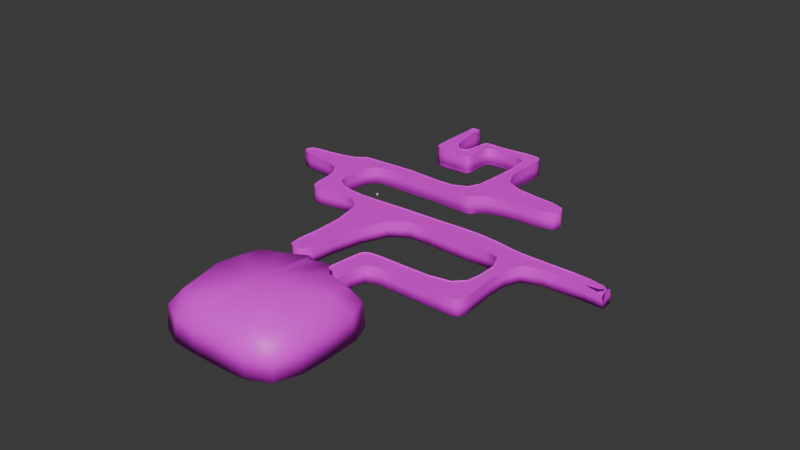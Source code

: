 # Source: juraj_level2.blend  (saved by Blender 4.2.66; exported with 4.5.12 LTS)
import bpy
from mathutils import Matrix  # noqa: F401  (used for matrix-valued properties, if any)

bpy.ops.wm.read_factory_settings(use_empty=True)
scene = bpy.context.scene
scene.name = 'Scene'

# ---- collections
col_collection = bpy.data.collections.new('Collection'); scene.collection.children.link(col_collection)

# ---- images (referenced by path relative to the original .blend; pixels are not part of the script)
import os
ASSET_DIR = os.environ.get("B2B_ASSET_DIR", "")  # directory of the original .blend (textures are referenced by path, not embedded)
HERE = os.path.dirname(os.path.abspath(__file__))  # packed textures are extracted next to this script under _unpacked/

def load_image(name, relpath, width, height, colorspace="sRGB"):
    """Load a texture the original file referenced (path relative to the .blend, or extracted next to this script)."""
    p = next((c for c in (os.path.join(HERE, relpath), os.path.join(ASSET_DIR, relpath)) if relpath and os.path.exists(c)), "")
    if p:
        img = bpy.data.images.load(p, check_existing=True)
        img.name = name
    else:  # same state as the original file: an image datablock whose file is absent (Cycles renders it pink)
        img = bpy.data.images.new(name, width, height)
        img.source = "FILE"
        img.filepath = "//" + (relpath or name)
    img.colorspace_settings.name = colorspace
    return img
img_brick_5___128x128_png = load_image('Brick 5 - 128x128.png', 'Brick 5 - 128x128.png', 1024, 1024, 'sRGB')

# ---- materials (node trees are filled in below, after node groups)
mat_material = bpy.data.materials.new('Material')

# ---- material node trees
mat_material.use_nodes = True; mat_material.node_tree.nodes.clear()
_N = mat_material.node_tree.nodes; _L = mat_material.node_tree.links
n0 = _N.new('ShaderNodeBsdfPrincipled'); n0.name = 'Principled BSDF'; n0.location = (10, 300)
n1 = _N.new('ShaderNodeOutputMaterial'); n1.name = 'Material Output'; n1.location = (300, 300)
n2 = _N.new('ShaderNodeTexImage'); n2.name = 'Image Texture'; n2.location = (-280, 275)
n2.image = img_brick_5___128x128_png
n2.interpolation = 'Closest'
_L.new(n0.outputs[0], n1.inputs[0])
_L.new(n2.outputs[0], n0.inputs[0])
n1.is_active_output = True

# ---- world
world_world = bpy.data.worlds.new('World'); scene.world = world_world
world_world.use_nodes = True; world_world.node_tree.nodes.clear()
_N = world_world.node_tree.nodes; _L = world_world.node_tree.links
n0 = _N.new('ShaderNodeOutputWorld'); n0.name = 'World Output'; n0.location = (300, 300)
n1 = _N.new('ShaderNodeBackground'); n1.name = 'Background'; n1.location = (10, 300)
n1.inputs[0].default_value = (0.05088, 0.05088, 0.05088, 1.0)
_L.new(n1.outputs[0], n0.inputs[0])
n0.is_active_output = True
world_world.color = (0.05088, 0.05088, 0.05088)
world_world.sun_shadow_jitter_overblur = 0.0

# ---- meshes
me_cube_001 = bpy.data.meshes.new('Cube.001')
me_cube_001.from_pydata([(1.169, -124.2, 0.2953), (1.169, -124.2, 1.295), (1.169, -123.2, 0.2953), (1.169, -123.2, 1.295), (2.169, -124.2, 0.2953), (2.169, -124.2, 1.295), (2.169, -123.2, 0.2953), (2.169, -123.2, 1.295)], [], [(0, 2, 3, 1), (2, 6, 7, 3), (6, 4, 5, 7), (4, 0, 1, 5), (2, 0, 4, 6), (7, 5, 1, 3)])
me_cube_001.polygons.foreach_set('use_smooth', [True] * 6)
_uv = me_cube_001.uv_layers.new(name='UVMap')
_uv.uv.foreach_set('vector', [0.7392, 0.6734, 0.7392, 0.6766, 0.736, 0.6766, 0.736, 0.6734, 0.7392, 0.6766, 0.7392, 0.6799, 0.736, 0.6799, 0.736, 0.6766, 0.7425, 0.6734, 0.7425, 0.6766, 0.7392, 0.6766, 0.7392, 0.6734, 0.7433, 0.6016, 0.7433, 0.6049, 0.7401, 0.6049, 0.7401, 0.6016, 0.7401, 0.6081, 0.7401, 0.6049, 0.7433, 0.6049, 0.7433, 0.6081, 0.7425, 0.6799, 0.7392, 0.6799, 0.7392, 0.6766, 0.7425, 0.6766])
me_cube_001.update()
me_cube_003 = bpy.data.meshes.new('Cube.003')
me_cube_003.from_pydata([(-1.293, 1.125, -0.7744), (-1.293, 1.125, 2.349), (-1.293, 2.125, -0.7744), (-1.293, 2.125, 2.349), (2.962, 1.125, -0.7744), (2.962, 1.125, 2.349), (2.962, 2.125, -0.7744), (2.962, 2.125, 2.349), (-1.293, -18.65, -0.7744), (-1.293, -18.65, 2.349), (2.962, -18.65, 2.349), (2.962, -18.65, -0.7744), (-1.293, -23.42, -0.7744), (-1.293, -23.42, 2.349), (2.962, -23.42, 2.349), (2.962, -23.42, -0.7744), (10.73, -19.26, 1.951), (10.73, -19.26, -0.3771), (10.73, -22.81, 1.951), (10.73, -22.81, -0.3771), (14.88, -19.26, 1.951), (14.88, -19.26, -0.3771), (14.88, -22.81, 1.951), (14.88, -22.81, -0.3771), (10.73, -12.58, 1.951), (10.73, -12.58, -0.3771), (14.88, -12.58, 1.951), (14.88, -12.58, -0.3771), (11.18, -9.144, 1.699), (11.18, -9.144, -0.1249), (14.43, -9.144, 1.699), (14.43, -9.144, -0.1249), (11.18, -6.128, 1.699), (11.18, -6.128, -0.1249), (14.43, -6.128, 1.699), (14.43, -6.128, -0.1249), (24.05, -9.144, 1.699), (24.05, -9.144, -0.1249), (24.05, -6.128, 1.699), (24.05, -6.128, -0.1249), (28.03, -10.32, 1.699), (28.03, -10.32, -0.1249), (28.03, -4.95, 1.699), (28.03, -4.95, -0.1249), (33.38, -10.32, 1.699), (33.38, -10.32, -0.1249), (33.38, -4.95, 1.699), (33.38, -4.95, -0.1249), (37.97, -10.32, 1.699), (37.97, -10.32, -0.1249), (37.97, -4.95, 1.699), (37.97, -4.95, -0.1249), (34.17, -19.19, 1.382), (34.17, -19.19, 0.1925), (37.17, -19.19, 1.382), (37.17, -19.19, 0.1925), (33.32, -33.24, 1.723), (33.32, -33.24, -0.1485), (38.03, -33.24, 1.723), (38.03, -33.24, -0.1485), (33.32, -46.69, 1.723), (33.32, -46.69, -0.1485), (38.03, -46.69, 1.723), (38.03, -46.69, -0.1485), (33.32, -51.75, 1.723), (33.32, -51.75, -0.1485), (38.03, -51.75, 1.723), (38.03, -51.75, -0.1485), (18.27, -47.47, 1.436), (18.27, -47.47, 0.1384), (18.27, -50.97, 1.436), (18.27, -50.97, 0.1384), (6.211, -46.42, 1.824), (6.211, -46.42, -0.2499), (6.211, -52.02, 1.824), (6.211, -52.02, -0.2499), (-9.926, -47.46, 1.437), (-9.926, -47.46, 0.1372), (-9.926, -50.97, 1.437), (-9.926, -50.97, 0.1372), (-18.04, -47.46, 1.437), (-18.04, -47.46, 0.1372), (-18.04, -50.97, 1.437), (-18.04, -50.97, 0.1372), (-9.926, -61.57, 1.437), (-9.926, -61.57, 0.1372), (-18.04, -61.57, 1.437), (-18.04, -61.57, 0.1372), (-11.67, -71.46, 1.158), (-11.67, -71.46, 0.4167), (-16.3, -71.46, 1.158), (-16.3, -71.46, 0.4167), (-11.67, -80.92, 1.158), (-11.67, -80.92, 0.4167), (-16.3, -80.92, 1.158), (-16.3, -80.92, 0.4167), (-2.052, -74.07, 0.9535), (-2.052, -74.07, 0.6209), (-2.052, -78.31, 0.9535), (-2.052, -78.31, 0.6209), (10.15, -74.07, 0.9535), (10.15, -74.07, 0.6209), (10.15, -78.31, 0.9535), (10.15, -78.31, 0.6209), (24.55, -72.79, 0.9535), (24.55, -72.79, 0.6209), (24.55, -79.59, 0.9535), (24.55, -79.59, 0.6209), (38.97, -72.79, 0.9535), (38.97, -72.79, 0.6209), (38.97, -79.59, 0.9535), (38.97, -79.59, 0.6209), (56.89, -71.0, 1.041), (56.89, -71.0, 0.5336), (56.89, -81.38, 1.041), (56.89, -81.38, 0.5336), (73.19, -74.01, 0.8936), (73.19, -74.01, 0.6808), (73.19, -78.37, 0.8936), (73.19, -78.37, 0.6808), (76.97, -74.01, 0.8936), (76.97, -74.01, 0.6808), (76.97, -78.37, 0.8936), (76.97, -78.37, 0.6808), (73.19, -94.94, 0.8936), (73.19, -94.94, 0.6808), (76.97, -94.94, 0.8936), (76.97, -94.94, 0.6808), (71.99, -105.9, 1.154), (71.99, -105.9, 0.4201), (78.17, -105.9, 0.9612), (78.17, -105.9, 0.6132), (71.99, -112.6, 1.154), (71.99, -112.6, 0.4201), (78.17, -112.6, 0.9612), (78.17, -112.6, 0.6132), (49.99, -105.9, 1.154), (49.99, -105.9, 0.4201), (49.99, -112.6, 1.154), (49.99, -112.6, 0.4201), (38.66, -105.9, 1.154), (38.66, -105.9, 0.4201), (38.34, -111.4, 1.125), (38.34, -111.4, 0.4579), (-32.89, -53.2, 1.164), (-32.89, -53.2, 0.4104), (-32.89, -59.34, 1.164), (-32.89, -59.34, 0.4104), (-42.0, -53.2, 1.164), (-42.0, -53.2, 0.4104), (-42.0, -59.34, 1.164), (-42.0, -59.34, 0.4104), (11.66, -108.9, 0.8566), (11.66, -108.9, 0.7178), (17.66, -109.4, 0.8566), (17.66, -109.4, 0.7178), (8.446, -119.7, 0.908), (8.446, -119.7, 0.6664), (18.9, -120.7, 0.908), (18.9, -120.7, 0.6664), (55.28, -35.48, 1.411), (55.28, -35.48, 0.1638), (55.28, -44.45, 1.411), (55.28, -44.45, 0.1638), (69.72, -35.48, 1.411), (69.72, -35.48, 0.1638), (69.72, -44.45, 1.411), (69.72, -44.45, 0.1638), (95.48, -74.01, 0.8936), (95.48, -74.01, 0.6808), (95.48, -78.37, 0.8936), (95.48, -78.37, 0.6808), (109.3, -74.01, 0.8936), (109.3, -74.01, 0.6808), (109.3, -78.37, 0.8936), (109.3, -78.37, 0.6808), (33.32, -110.2, 1.095), (33.32, -110.2, 0.4957), (33.59, -106.5, 0.9369), (31.34, -128.4, 1.095), (31.34, -128.4, 0.4957), (40.0, -128.4, 1.095), (40.0, -128.4, 0.4957), (31.34, -130.3, 1.095), (31.34, -130.3, 0.4957), (40.0, -130.3, 1.095), (40.0, -130.3, 0.4957), (31.34, -152.4, 1.095), (31.34, -152.4, 0.4957), (40.0, -152.4, 1.095), (40.0, -152.4, 0.4957), (8.947, -130.3, 1.095), (8.947, -130.3, 0.4957), (8.947, -152.4, 1.095), (8.947, -152.4, 0.4957), (62.19, -130.3, 1.095), (62.19, -130.3, 0.4957), (62.19, -152.4, 1.095), (62.19, -152.4, 0.4957), (31.34, -178.1, 1.095), (31.34, -178.1, 0.4957), (40.0, -178.1, 1.095), (40.0, -178.1, 0.4957), (8.947, -178.1, 1.095), (8.947, -178.1, 0.4957), (62.19, -178.1, 1.095), (62.19, -178.1, 0.4957), (33.59, -106.5, 0.2028), (24.55, -72.79, 7.251), (24.55, -79.59, 7.251), (38.97, -72.79, 7.251), (38.97, -79.59, 7.251), (56.89, -71.0, 7.339), (56.89, -81.38, 7.339), (73.19, -74.01, 7.192), (73.19, -78.37, 7.192), (76.97, -74.01, 7.192), (76.97, -78.37, 7.192), (73.19, -94.94, 7.192), (76.97, -94.94, 7.192), (71.99, -105.9, 7.452), (78.17, -105.9, 7.259), (71.99, -112.6, 7.452), (78.17, -112.6, 7.259), (49.99, -105.9, 7.452), (49.99, -112.6, 7.452), (38.66, -105.9, 7.452), (38.34, -111.4, 7.422), (11.66, -108.9, 7.154), (17.66, -109.4, 7.154), (8.446, -119.7, 7.206), (18.9, -120.7, 7.206), (95.48, -74.01, 7.192), (95.48, -78.37, 7.192), (109.3, -74.01, 7.192), (109.3, -78.37, 7.192), (33.32, -110.2, 7.393), (33.59, -106.5, 7.235), (31.34, -128.4, 7.393), (40.0, -128.4, 7.393), (-1.293, 1.125, 8.58), (-1.293, 2.125, 8.58), (2.962, 1.125, 8.58), (2.962, 2.125, 8.58), (-1.293, -18.65, 8.58), (2.962, -18.65, 8.58), (-1.293, -23.42, 8.58), (2.962, -23.42, 8.58), (10.73, -19.26, 8.183), (10.73, -22.81, 8.183), (14.88, -19.26, 8.183), (14.88, -22.81, 8.183), (10.73, -12.58, 8.183), (14.88, -12.58, 8.183), (11.18, -9.144, 7.931), (14.43, -9.144, 7.931), (11.18, -6.128, 7.931), (14.43, -6.128, 7.931), (24.05, -9.144, 7.931), (24.05, -6.128, 7.931), (28.03, -10.32, 7.931), (28.03, -4.95, 7.931), (33.38, -10.32, 7.931), (33.38, -4.95, 7.931), (37.97, -10.32, 7.931), (37.97, -4.95, 7.931), (34.17, -19.19, 7.614), (37.17, -19.19, 7.614), (33.32, -33.24, 7.955), (38.03, -33.24, 7.955), (33.32, -46.69, 7.955), (38.03, -46.69, 7.955), (33.32, -51.75, 7.955), (38.03, -51.75, 7.955), (18.27, -47.47, 7.668), (18.27, -50.97, 7.668), (6.211, -46.42, 8.056), (6.211, -52.02, 8.056), (-9.926, -47.46, 7.669), (-9.926, -50.97, 7.669), (-18.04, -47.46, 7.669), (-18.04, -50.97, 7.669), (-9.926, -61.57, 7.669), (-18.04, -61.57, 7.669), (-11.67, -71.46, 7.389), (-16.3, -71.46, 7.389), (-11.67, -80.92, 7.389), (-16.3, -80.92, 7.389), (-2.052, -74.07, 7.185), (-2.052, -78.31, 7.185), (10.15, -74.07, 7.185), (10.15, -78.31, 7.185), (-32.89, -53.2, 7.396), (-32.89, -59.34, 7.396), (-42.0, -53.2, 7.396), (-42.0, -59.34, 7.396), (55.28, -35.48, 7.642), (55.28, -44.45, 7.642), (69.72, -35.48, 7.642), (69.72, -44.45, 7.642), (109.3, -74.01, 7.454), (109.3, -78.37, 7.454), (31.34, -130.3, 19.96), (40.0, -130.3, 19.96), (8.947, -130.3, 19.96), (8.947, -152.4, 19.96), (62.19, -130.3, 19.96), (62.19, -152.4, 19.96), (31.34, -178.1, 19.96), (40.0, -178.1, 19.96), (8.947, -178.1, 19.96), (62.19, -178.1, 19.96), (31.34, -130.3, 7.366), (40.0, -130.3, 7.366), (-1.293, -18.65, 8.402), (2.962, -18.65, 8.402), (-1.293, -23.42, 8.402), (2.962, -23.42, 8.402), (10.73, -19.26, 8.004), (10.73, -22.81, 8.004), (14.88, -19.26, 8.004), (14.88, -22.81, 8.004), (10.73, -12.58, 8.004), (14.88, -12.58, 8.004), (11.18, -9.144, 7.752), (14.43, -9.144, 7.752), (11.18, -6.128, 7.752), (14.43, -6.128, 7.752), (24.05, -9.144, 7.752), (24.05, -6.128, 7.752), (28.03, -10.32, 7.752), (28.03, -4.95, 7.752), (33.38, -10.32, 7.752), (33.38, -4.95, 7.752), (37.97, -10.32, 7.752), (37.97, -4.95, 7.752), (34.17, -19.19, 7.435), (37.17, -19.19, 7.435), (33.32, -33.24, 7.776), (38.03, -33.24, 7.776), (33.32, -46.69, 7.776), (38.03, -46.69, 7.776), (33.32, -51.75, 7.776), (38.03, -51.75, 7.776), (18.27, -47.47, 7.489), (18.27, -50.97, 7.489), (6.211, -46.42, 7.877), (6.211, -52.02, 7.877), (-9.926, -47.46, 7.49), (-9.926, -50.97, 7.49), (-18.04, -47.46, 7.49), (-18.04, -50.97, 7.49), (-9.926, -61.57, 7.49), (-18.04, -61.57, 7.49), (-11.67, -71.46, 7.211), (-16.3, -71.46, 7.211), (-11.67, -80.92, 7.211), (-16.3, -80.92, 7.211), (-2.052, -74.07, 7.006), (-2.052, -78.31, 7.006), (10.15, -74.07, 7.006), (10.15, -78.31, 7.006), (24.55, -72.79, 7.006), (24.55, -79.59, 7.006), (38.97, -72.79, 7.006), (38.97, -79.59, 7.006), (56.89, -71.0, 7.094), (56.89, -81.38, 7.094), (73.19, -74.01, 6.946), (73.19, -78.37, 6.946), (76.97, -74.01, 6.946), (76.97, -78.37, 6.946), (73.19, -94.94, 6.946), (76.97, -94.94, 6.946), (71.99, -105.9, 7.207), (78.17, -105.9, 7.014), (71.99, -112.6, 7.207), (78.17, -112.6, 7.014), (49.99, -105.9, 7.207), (49.99, -112.6, 7.207), (38.66, -105.9, 7.207), (38.34, -111.4, 7.177), (-32.89, -53.2, 7.217), (-32.89, -59.34, 7.217), (-42.0, -53.2, 7.217), (-42.0, -59.34, 7.217), (11.66, -108.9, 6.909), (17.66, -109.4, 6.909), (8.446, -119.7, 6.961), (18.9, -120.7, 6.961), (55.28, -35.48, 7.463), (55.28, -44.45, 7.463), (69.72, -35.48, 7.463), (69.72, -44.45, 7.463), (95.48, -74.01, 6.946), (95.48, -78.37, 6.946), (109.3, -74.01, 6.946), (109.3, -78.37, 6.946), (33.32, -110.2, 7.148), (33.59, -106.5, 6.99), (31.34, -128.4, 7.148), (40.0, -128.4, 7.148), (31.34, -130.3, 7.148), (40.0, -130.3, 7.148), (-1.293, 2.553, 8.402), (2.962, 2.553, 8.402), (27.95, -130.3, 6.698), (43.4, -130.3, 6.698)], [], [(0, 2, 3, 1), (2, 6, 7, 3), (6, 4, 5, 7), (1, 9, 8, 0), (2, 0, 4, 6), (7, 3, 1, 5), (8, 12, 15, 11), (0, 8, 11, 4), (5, 1, 9, 10), (4, 11, 10, 5), (15, 12, 13, 14), (9, 13, 12, 8), (10, 9, 13, 14), (14, 18, 19, 15), (18, 22, 23, 19), (11, 17, 16, 10), (15, 19, 17, 11), (10, 14, 18, 16), (21, 23, 22, 20), (19, 23, 21, 17), (20, 26, 27, 21), (16, 18, 22, 20), (24, 26, 30, 28), (16, 20, 26, 24), (17, 25, 24, 16), (21, 27, 25, 17), (31, 35, 33, 29), (26, 30, 31, 27), (27, 31, 29, 25), (25, 29, 28, 24), (33, 35, 34, 32), (29, 33, 32, 28), (28, 30, 34, 32), (34, 30, 36, 38), (37, 41, 43, 39), (31, 37, 39, 35), (35, 39, 38, 34), (30, 36, 37, 31), (41, 45, 47, 43), (36, 40, 41, 37), (38, 36, 40, 42), (39, 43, 42, 38), (45, 49, 51, 47), (40, 44, 45, 41), (42, 40, 44, 46), (43, 47, 46, 42), (48, 50, 51, 49), (49, 55, 54, 48), (46, 44, 48, 50), (47, 51, 50, 46), (54, 52, 56, 58), (45, 53, 55, 49), (44, 52, 53, 45), (48, 44, 52, 54), (57, 61, 63, 59), (55, 59, 58, 54), (53, 57, 59, 55), (52, 56, 57, 53), (56, 60, 61, 57), (58, 56, 60, 62), (59, 161, 160, 58), (63, 67, 66, 62), (65, 64, 66, 67), (61, 65, 67, 63), (65, 71, 70, 64), (62, 60, 64, 66), (70, 68, 72, 74), (64, 60, 68, 70), (60, 68, 69, 61), (61, 69, 71, 65), (74, 72, 76, 78), (71, 75, 74, 70), (69, 73, 75, 71), (68, 72, 73, 69), (79, 85, 84, 78), (75, 79, 78, 74), (73, 77, 79, 75), (72, 76, 77, 73), (80, 82, 83, 81), (77, 81, 83, 79), (76, 80, 81, 77), (78, 76, 80, 82), (87, 91, 89, 85), (78, 82, 86, 84), (83, 87, 85, 79), (83, 145, 147, 87), (88, 90, 94, 92), (86, 90, 91, 87), (84, 86, 90, 88), (85, 89, 88, 84), (93, 95, 94, 92), (92, 98, 99, 93), (91, 95, 93, 89), (90, 94, 95, 91), (99, 103, 101, 97), (88, 92, 98, 96), (89, 97, 96, 88), (93, 99, 97, 89), (100, 102, 106, 104), (98, 102, 103, 99), (96, 98, 102, 100), (97, 101, 100, 96), (105, 109, 108, 104), (101, 105, 104, 100), (103, 107, 105, 101), (102, 152, 153, 103), (111, 115, 113, 109), (107, 111, 109, 105), (106, 110, 111, 107), (104, 106, 110, 108), (112, 114, 118, 116), (110, 114, 115, 111), (108, 110, 114, 112), (109, 113, 112, 108), (119, 123, 121, 117), (113, 117, 116, 112), (115, 119, 117, 113), (114, 118, 119, 115), (121, 169, 168, 120), (123, 127, 126, 122), (116, 118, 122, 120), (117, 121, 120, 116), (125, 129, 131, 127), (122, 118, 124, 126), (118, 124, 125, 119), (119, 125, 127, 123), (129, 133, 135, 131), (124, 128, 129, 125), (126, 124, 128, 130), (127, 131, 130, 126), (132, 134, 135, 133), (132, 128, 136, 138), (130, 128, 132, 134), (131, 135, 134, 130), (137, 141, 143, 139), (133, 139, 138, 132), (129, 137, 139, 133), (128, 136, 137, 129), (136, 140, 141, 137), (138, 136, 140, 142), (139, 143, 142, 138), (146, 144, 148, 150), (87, 147, 146, 86), (86, 82, 144, 146), (82, 144, 145, 83), (148, 150, 151, 149), (144, 148, 149, 145), (145, 149, 151, 147), (147, 151, 150, 146), (155, 159, 158, 154), (106, 102, 152, 154), (103, 153, 155, 107), (107, 155, 154, 106), (156, 158, 159, 157), (154, 152, 156, 158), (152, 156, 157, 153), (153, 157, 159, 155), (161, 165, 164, 160), (63, 163, 161, 59), (58, 62, 162, 160), (62, 162, 163, 63), (165, 167, 166, 164), (160, 162, 166, 164), (162, 166, 167, 163), (163, 167, 165, 161), (168, 170, 174, 172), (123, 171, 169, 121), (122, 170, 171, 123), (120, 122, 170, 168), (173, 175, 174, 172), (169, 173, 172, 168), (171, 175, 173, 169), (170, 174, 175, 171), (143, 182, 181, 142), (180, 184, 186, 182), (177, 180, 182, 143), (176, 179, 180, 177), (142, 176, 179, 181), (185, 183, 187, 189), (179, 183, 184, 180), (181, 179, 183, 185), (182, 186, 185, 181), (188, 200, 202, 190), (190, 198, 196, 186), (184, 188, 190, 186), (187, 183, 191, 193), (191, 193, 194, 192), (198, 206, 205, 197), (184, 192, 194, 188), (183, 191, 192, 184), (196, 198, 197, 195), (186, 196, 195, 185), (185, 189, 197, 195), (190, 202, 206, 198), (199, 201, 202, 200), (200, 204, 203, 199), (201, 205, 206, 202), (187, 193, 203, 199), (193, 203, 204, 194), (194, 204, 200, 188), (189, 187, 199, 201), (197, 189, 201, 205), (140, 178, 207, 141), (177, 207, 178, 176), (141, 207, 177, 143), (140, 178, 176, 142), (178, 140, 226, 237), (140, 136, 224, 226), (120, 168, 232, 216), (183, 179, 238, 312), (142, 227, 225, 138), (104, 108, 210, 208), (120, 216, 214, 116), (158, 156, 230, 231), (185, 313, 239, 181), (128, 124, 218, 220), (154, 158, 231, 229), (170, 122, 217, 233), (128, 220, 224, 136), (114, 213, 215, 118), (130, 221, 219, 126), (110, 106, 209, 211), (142, 181, 239, 227), (138, 225, 222, 132), (116, 214, 212, 112), (152, 228, 230, 156), (122, 126, 219, 217), (179, 176, 236, 238), (176, 178, 237, 236), (104, 208, 290, 100), (134, 132, 222, 223), (118, 215, 218, 124), (170, 233, 235, 174), (172, 234, 232, 168), (152, 102, 291, 228), (154, 229, 209, 106), (114, 110, 211, 213), (134, 223, 221, 130), (112, 212, 210, 108), (50, 265, 263, 46), (38, 259, 257, 34), (90, 86, 283, 285), (72, 276, 278, 76), (88, 284, 282, 84), (78, 279, 277, 74), (66, 64, 272, 273), (26, 20, 250, 253), (14, 13, 246, 247), (62, 66, 273, 271), (24, 252, 248, 16), (94, 287, 286, 92), (48, 54, 267, 264), (13, 9, 244, 246), (90, 285, 287, 94), (82, 80, 280, 281), (86, 146, 293, 283), (1, 3, 241, 240), (52, 44, 262, 266), (82, 281, 292, 144), (40, 36, 258, 260), (26, 253, 255, 30), (42, 261, 259, 38), (28, 254, 252, 24), (64, 70, 275, 272), (58, 160, 296, 269), (148, 294, 295, 150), (80, 76, 278, 280), (18, 14, 247, 249), (60, 270, 274, 68), (52, 266, 268, 56), (144, 292, 294, 148), (10, 16, 248, 245), (7, 5, 242, 243), (58, 269, 267, 54), (62, 271, 297, 162), (150, 295, 293, 146), (98, 92, 286, 289), (32, 34, 257, 256), (96, 288, 284, 88), (78, 84, 282, 279), (44, 40, 260, 262), (46, 263, 261, 42), (164, 166, 299, 298), (20, 22, 251, 250), (68, 274, 276, 72), (160, 164, 298, 296), (28, 32, 256, 254), (74, 277, 275, 70), (22, 18, 249, 251), (162, 297, 299, 166), (50, 48, 264, 265), (9, 1, 240, 244), (60, 56, 268, 270), (102, 98, 289, 291), (10, 245, 242, 5), (30, 255, 258, 36), (100, 290, 288, 96), (174, 301, 300, 172), (241, 3, 7, 243), (205, 201, 309, 311), (191, 304, 305, 193), (201, 199, 308, 309), (197, 205, 311, 307), (195, 197, 307, 306), (185, 195, 306, 303), (183, 302, 304, 191), (199, 203, 310, 308), (193, 305, 310, 203), (305, 304, 302, 303, 306, 307, 311, 309, 308, 310), (302, 312, 313, 303), (315, 317, 316, 314), (315, 318, 319, 317), (318, 320, 321, 319), (322, 324, 325, 323), (318, 322, 323, 320), (324, 326, 327, 325), (327, 329, 328, 325), (329, 331, 330, 328), (331, 333, 332, 330), (333, 335, 334, 332), (337, 339, 338, 336), (334, 337, 336, 332), (339, 341, 340, 338), (341, 343, 342, 340), (345, 347, 346, 344), (342, 345, 344, 340), (347, 349, 348, 346), (349, 351, 350, 348), (349, 352, 353, 351), (354, 356, 357, 355), (352, 354, 355, 353), (354, 358, 359, 356), (360, 362, 363, 361), (358, 360, 361, 359), (362, 364, 365, 363), (366, 368, 369, 367), (364, 366, 367, 365), (368, 370, 371, 369), (371, 373, 372, 369), (373, 375, 374, 372), (376, 379, 378, 374), (375, 377, 376, 374), (379, 381, 380, 378), (383, 385, 384, 382), (353, 383, 382, 351), (363, 387, 386, 361), (387, 389, 388, 386), (339, 390, 391, 341), (390, 392, 393, 391), (394, 396, 397, 395), (370, 394, 395, 371), (381, 401, 400, 398), (401, 403, 402, 400), (380, 381, 398, 399), (314, 404, 405, 315), (313, 312, 406, 407)])
me_cube_003.polygons.foreach_set('use_smooth', [True] * 356)
_uv = me_cube_003.uv_layers.new(name='UVMap')
_uv.uv.foreach_set('vector', [0.0, 0.0, 1.0, 0.0, 1.0, 1.0, 0.0, 1.0, 0.0, 0.0, 1.0, 0.0, 1.0, 1.0, 0.0, 1.0, 0.0, 0.0, 1.0, 0.0, 1.0, 1.0, 0.0, 1.0, 0.0, 0.0, 1.0, 0.0, 1.0, 1.0, 0.0, 1.0, 0.0, 0.0, 1.0, 0.0, 1.0, 1.0, 0.0, 1.0, 0.0, 0.0, 1.0, 0.0, 1.0, 1.0, 0.0, 1.0, 0.0, 0.0, 1.0, 0.0, 1.0, 1.0, 0.0, 1.0, 0.0, 0.0, 1.0, 0.0, 1.0, 1.0, 0.0, 1.0, 0.0, 0.0, 1.0, 0.0, 1.0, 1.0, 0.0, 1.0, 0.0, 0.0, 1.0, 0.0, 1.0, 1.0, 0.0, 1.0, 0.0, 0.0, 1.0, 0.0, 1.0, 1.0, 0.0, 1.0, 0.0, 0.0, 1.0, 0.0, 1.0, 1.0, 0.0, 1.0, 0.0, 0.0, 1.0, 0.0, 1.0, 1.0, 0.0, 1.0, 0.0, 0.0, 1.0, 0.0, 1.0, 1.0, 0.0, 1.0, 0.0, 0.0, 1.0, 0.0, 1.0, 1.0, 0.0, 1.0, 0.0, 0.0, 1.0, 0.0, 1.0, 1.0, 0.0, 1.0, 0.0, 0.0, 1.0, 0.0, 1.0, 1.0, 0.0, 1.0, 0.0, 0.0, 1.0, 0.0, 1.0, 1.0, 0.0, 1.0, 0.0, 0.0, 1.0, 0.0, 1.0, 1.0, 0.0, 1.0, 0.0, 0.0, 1.0, 0.0, 1.0, 1.0, 0.0, 1.0, 0.0, 0.0, 1.0, 0.0, 1.0, 1.0, 0.0, 1.0, 0.0, 0.0, 1.0, 0.0, 1.0, 1.0, 0.0, 1.0, 0.0, 0.0, 1.0, 0.0, 1.0, 1.0, 0.0, 1.0, 0.0, 0.0, 1.0, 0.0, 1.0, 1.0, 0.0, 1.0, 0.0, 0.0, 1.0, 0.0, 1.0, 1.0, 0.0, 1.0, 0.0, 0.0, 1.0, 0.0, 1.0, 1.0, 0.0, 1.0, 0.0, 0.0, 1.0, 0.0, 1.0, 1.0, 0.0, 1.0, 0.0, 0.0, 1.0, 0.0, 1.0, 1.0, 0.0, 1.0, 0.0, 0.0, 1.0, 0.0, 1.0, 1.0, 0.0, 1.0, 0.0, 0.0, 1.0, 0.0, 1.0, 1.0, 0.0, 1.0, 0.0, 0.0, 1.0, 0.0, 1.0, 1.0, 0.0, 1.0, 0.0, 0.0, 1.0, 0.0, 1.0, 1.0, 0.0, 1.0, 0.0, 0.0, 1.0, 0.0, 1.0, 1.0, 0.0, 1.0, 0.0, 0.0, 1.0, 0.0, 1.0, 1.0, 0.0, 1.0, 0.0, 0.0, 1.0, 0.0, 1.0, 1.0, 0.0, 1.0, 0.0, 0.0, 1.0, 0.0, 1.0, 1.0, 0.0, 1.0, 0.0, 0.0, 1.0, 0.0, 1.0, 1.0, 0.0, 1.0, 0.0, 0.0, 1.0, 0.0, 1.0, 1.0, 0.0, 1.0, 0.0, 0.0, 1.0, 0.0, 1.0, 1.0, 0.0, 1.0, 0.0, 0.0, 1.0, 0.0, 1.0, 1.0, 0.0, 1.0, 0.0, 0.0, 1.0, 0.0, 1.0, 1.0, 0.0, 1.0, 0.0, 0.0, 1.0, 0.0, 1.0, 1.0, 0.0, 1.0, 0.0, 0.0, 1.0, 0.0, 1.0, 1.0, 0.0, 1.0, 0.0, 0.0, 1.0, 0.0, 1.0, 1.0, 0.0, 1.0, 0.0, 0.0, 1.0, 0.0, 1.0, 1.0, 0.0, 1.0, 0.0, 0.0, 1.0, 0.0, 1.0, 1.0, 0.0, 1.0, 0.0, 0.0, 1.0, 0.0, 1.0, 1.0, 0.0, 1.0, 0.0, 0.0, 1.0, 0.0, 1.0, 1.0, 0.0, 1.0, 0.0, 0.0, 1.0, 0.0, 1.0, 1.0, 0.0, 1.0, 0.0, 0.0, 1.0, 0.0, 1.0, 1.0, 0.0, 1.0, 0.0, 0.0, 1.0, 0.0, 1.0, 1.0, 0.0, 1.0, 0.0, 0.0, 1.0, 0.0, 1.0, 1.0, 0.0, 1.0, 0.0, 0.0, 1.0, 0.0, 1.0, 1.0, 0.0, 1.0, 0.0, 0.0, 1.0, 0.0, 1.0, 1.0, 0.0, 1.0, 0.0, 0.0, 1.0, 0.0, 1.0, 1.0, 0.0, 1.0, 0.0, 0.0, 1.0, 0.0, 1.0, 1.0, 0.0, 1.0, 0.0, 0.0, 1.0, 0.0, 1.0, 1.0, 0.0, 1.0, 0.0, 0.0, 1.0, 0.0, 1.0, 1.0, 0.0, 1.0, 0.0, 0.0, 1.0, 0.0, 1.0, 1.0, 0.0, 1.0, 0.0, 0.0, 1.0, 0.0, 1.0, 1.0, 0.0, 1.0, 0.0, 0.0, 1.0, 0.0, 1.0, 1.0, 0.0, 1.0, 0.0, 0.0, 1.0, 0.0, 1.0, 1.0, 0.0, 1.0, 0.0, 0.0, 1.0, 0.0, 1.0, 1.0, 0.0, 1.0, 0.0, 0.0, 1.0, 0.0, 1.0, 1.0, 0.0, 1.0, 0.0, 0.0, 1.0, 0.0, 1.0, 1.0, 0.0, 1.0, 0.0, 0.0, 1.0, 0.0, 1.0, 1.0, 0.0, 1.0, 0.0, 0.0, 1.0, 0.0, 1.0, 1.0, 0.0, 1.0, 0.0, 0.0, 1.0, 0.0, 1.0, 1.0, 0.0, 1.0, 0.0, 0.0, 1.0, 0.0, 1.0, 1.0, 0.0, 1.0, 0.0, 0.0, 1.0, 0.0, 1.0, 1.0, 0.0, 1.0, 0.0, 0.0, 1.0, 0.0, 1.0, 1.0, 0.0, 1.0, 0.0, 0.0, 1.0, 0.0, 1.0, 1.0, 0.0, 1.0, 0.0, 0.0, 1.0, 0.0, 1.0, 1.0, 0.0, 1.0, 0.0, 0.0, 1.0, 0.0, 1.0, 1.0, 0.0, 1.0, 0.0, 0.0, 1.0, 0.0, 1.0, 1.0, 0.0, 1.0, 0.0, 0.0, 1.0, 0.0, 1.0, 1.0, 0.0, 1.0, 0.0, 0.0, 1.0, 0.0, 1.0, 1.0, 0.0, 1.0, 0.0, 0.0, 1.0, 0.0, 1.0, 1.0, 0.0, 1.0, 0.0, 0.0, 1.0, 0.0, 1.0, 1.0, 0.0, 1.0, 0.0, 0.0, 1.0, 0.0, 1.0, 1.0, 0.0, 1.0, 0.0, 0.0, 1.0, 0.0, 1.0, 1.0, 0.0, 1.0, 0.0, 0.0, 1.0, 0.0, 1.0, 1.0, 0.0, 1.0, 0.0, 0.0, 1.0, 0.0, 1.0, 1.0, 0.0, 1.0, 0.0, 0.0, 1.0, 0.0, 1.0, 1.0, 0.0, 1.0, 0.0, 0.0, 1.0, 0.0, 1.0, 1.0, 0.0, 1.0, 0.0, 0.0, 1.0, 0.0, 1.0, 1.0, 0.0, 1.0, 0.0, 0.0, 1.0, 0.0, 1.0, 1.0, 0.0, 1.0, 0.0, 0.0, 1.0, 0.0, 1.0, 1.0, 0.0, 1.0, 0.0, 0.0, 1.0, 0.0, 1.0, 1.0, 0.0, 1.0, 0.0, 0.0, 1.0, 0.0, 1.0, 1.0, 0.0, 1.0, 0.0, 0.0, 1.0, 0.0, 1.0, 1.0, 0.0, 1.0, 0.0, 0.0, 1.0, 0.0, 1.0, 1.0, 0.0, 1.0, 0.0, 0.0, 1.0, 0.0, 1.0, 1.0, 0.0, 1.0, 0.0, 0.0, 1.0, 0.0, 1.0, 1.0, 0.0, 1.0, 0.0, 0.0, 1.0, 0.0, 1.0, 1.0, 0.0, 1.0, 0.0, 0.0, 1.0, 0.0, 1.0, 1.0, 0.0, 1.0, 0.0, 0.0, 1.0, 0.0, 1.0, 1.0, 0.0, 1.0, 0.0, 0.0, 1.0, 0.0, 1.0, 1.0, 0.0, 1.0, 0.0, 0.0, 1.0, 0.0, 1.0, 1.0, 0.0, 1.0, 0.0, 0.0, 1.0, 0.0, 1.0, 1.0, 0.0, 1.0, 0.0, 0.0, 1.0, 0.0, 1.0, 1.0, 0.0, 1.0, 0.0, 0.0, 1.0, 0.0, 1.0, 1.0, 0.0, 1.0, 0.0, 0.0, 1.0, 0.0, 1.0, 1.0, 0.0, 1.0, 0.0, 0.0, 1.0, 0.0, 1.0, 1.0, 0.0, 1.0, 0.0, 0.0, 1.0, 0.0, 1.0, 1.0, 0.0, 1.0, 0.0, 0.0, 1.0, 0.0, 1.0, 1.0, 0.0, 1.0, 0.0, 0.0, 1.0, 0.0, 1.0, 1.0, 0.0, 1.0, 0.0, 0.0, 1.0, 0.0, 1.0, 1.0, 0.0, 1.0, 0.0, 0.0, 1.0, 0.0, 1.0, 1.0, 0.0, 1.0, 0.0, 0.0, 1.0, 0.0, 1.0, 1.0, 0.0, 1.0, 0.0, 0.0, 1.0, 0.0, 1.0, 1.0, 0.0, 1.0, 0.0, 0.0, 1.0, 0.0, 1.0, 1.0, 0.0, 1.0, 0.0, 0.0, 1.0, 0.0, 1.0, 1.0, 0.0, 1.0, 0.0, 0.0, 1.0, 0.0, 1.0, 1.0, 0.0, 1.0, 0.0, 0.0, 1.0, 0.0, 1.0, 1.0, 0.0, 1.0, 0.0, 0.0, 1.0, 0.0, 1.0, 1.0, 0.0, 1.0, 0.0, 0.0, 1.0, 0.0, 1.0, 1.0, 0.0, 1.0, 0.0, 0.0, 1.0, 0.0, 1.0, 1.0, 0.0, 1.0, 0.0, 0.0, 1.0, 0.0, 1.0, 1.0, 0.0, 1.0, 0.0, 0.0, 1.0, 0.0, 1.0, 1.0, 0.0, 1.0, 0.0, 0.0, 1.0, 0.0, 1.0, 1.0, 0.0, 1.0, 0.0, 0.0, 1.0, 0.0, 1.0, 1.0, 0.0, 1.0, 0.0, 0.0, 1.0, 0.0, 1.0, 1.0, 0.0, 1.0, 0.0, 0.0, 1.0, 0.0, 1.0, 1.0, 0.0, 1.0, 0.0, 0.0, 1.0, 0.0, 1.0, 1.0, 0.0, 1.0, 0.0, 0.0, 1.0, 0.0, 1.0, 1.0, 0.0, 1.0, 0.0, 0.0, 1.0, 0.0, 1.0, 1.0, 0.0, 1.0, 0.0, 0.0, 1.0, 0.0, 1.0, 1.0, 0.0, 1.0, 0.0, 0.0, 1.0, 0.0, 1.0, 1.0, 0.0, 1.0, 0.0, 0.0, 1.0, 0.0, 1.0, 1.0, 0.0, 1.0, 0.0, 0.0, 1.0, 0.0, 1.0, 1.0, 0.0, 1.0, 0.0, 0.0, 1.0, 0.0, 1.0, 1.0, 0.0, 1.0, 0.0, 0.0, 1.0, 0.0, 1.0, 1.0, 0.0, 1.0, 0.0, 0.0, 1.0, 0.0, 1.0, 1.0, 0.0, 1.0, 0.0, 0.0, 1.0, 0.0, 1.0, 1.0, 0.0, 1.0, 0.0, 0.0, 1.0, 0.0, 1.0, 1.0, 0.0, 1.0, 0.0, 0.0, 1.0, 0.0, 1.0, 1.0, 0.0, 1.0, 0.0, 0.0, 1.0, 0.0, 1.0, 1.0, 0.0, 1.0, 0.0, 0.0, 1.0, 0.0, 1.0, 1.0, 0.0, 1.0, 0.0, 0.0, 1.0, 0.0, 1.0, 1.0, 0.0, 1.0, 0.0, 0.0, 1.0, 0.0, 1.0, 1.0, 0.0, 1.0, 0.0, 0.0, 1.0, 0.0, 1.0, 1.0, 0.0, 1.0, 0.0, 0.0, 1.0, 0.0, 1.0, 1.0, 0.0, 1.0, 0.0, 0.0, 1.0, 0.0, 1.0, 1.0, 0.0, 1.0, 0.0, 0.0, 1.0, 0.0, 1.0, 1.0, 0.0, 1.0, 0.0, 0.0, 1.0, 0.0, 1.0, 1.0, 0.0, 1.0, 0.0, 0.0, 1.0, 0.0, 1.0, 1.0, 0.0, 1.0, 0.0, 0.0, 1.0, 0.0, 1.0, 1.0, 0.0, 1.0, 0.0, 0.0, 1.0, 0.0, 1.0, 1.0, 0.0, 1.0, 0.0, 0.0, 1.0, 0.0, 1.0, 1.0, 0.0, 1.0, 0.0, 0.0, 1.0, 0.0, 1.0, 1.0, 0.0, 1.0, 0.0, 0.0, 1.0, 0.0, 1.0, 1.0, 0.0, 1.0, 0.0, 0.0, 1.0, 0.0, 1.0, 1.0, 0.0, 1.0, 0.0, 0.0, 1.0, 0.0, 1.0, 1.0, 0.0, 1.0, 0.0, 0.0, 1.0, 0.0, 1.0, 1.0, 0.0, 1.0, 0.0, 0.0, 1.0, 0.0, 1.0, 1.0, 0.0, 1.0, 0.0, 0.0, 1.0, 0.0, 1.0, 1.0, 0.0, 1.0, 0.0, 0.0, 1.0, 0.0, 1.0, 1.0, 0.0, 1.0, 0.0, 0.0, 1.0, 0.0, 1.0, 1.0, 0.0, 1.0, 0.0, 0.0, 1.0, 0.0, 1.0, 1.0, 0.0, 1.0, 0.0, 0.0, 1.0, 0.0, 1.0, 1.0, 0.0, 1.0, 0.0, 0.0, 1.0, 0.0, 1.0, 1.0, 0.0, 1.0, 0.0, 0.0, 1.0, 0.0, 1.0, 1.0, 0.0, 1.0, 0.0, 0.0, 1.0, 0.0, 1.0, 1.0, 0.0, 1.0, 0.0, 0.0, 1.0, 0.0, 1.0, 1.0, 0.0, 1.0, 0.0, 0.0, 1.0, 0.0, 1.0, 1.0, 0.0, 1.0, 0.0, 0.0, 1.0, 0.0, 1.0, 1.0, 0.0, 1.0, 0.0, 0.0, 1.0, 0.0, 1.0, 1.0, 0.0, 1.0, 0.0, 0.0, 1.0, 0.0, 1.0, 1.0, 0.0, 1.0, 0.0, 0.0, 1.0, 0.0, 1.0, 1.0, 0.0, 1.0, 0.0, 0.0, 1.0, 0.0, 1.0, 1.0, 0.0, 1.0, 0.0, 0.0, 1.0, 0.0, 1.0, 1.0, 0.0, 1.0, 0.0, 0.0, 1.0, 0.0, 1.0, 1.0, 0.0, 1.0, 0.0, 0.0, 1.0, 0.0, 1.0, 1.0, 0.0, 1.0, 0.0, 0.0, 1.0, 0.0, 1.0, 1.0, 0.0, 1.0, 0.0, 0.0, 1.0, 0.0, 1.0, 1.0, 0.0, 1.0, 0.0, 0.0, 1.0, 0.0, 1.0, 1.0, 0.0, 1.0, 0.0, 0.0, 1.0, 0.0, 1.0, 1.0, 0.0, 1.0, 0.0, 0.0, 1.0, 0.0, 1.0, 1.0, 0.0, 1.0, 0.0, 0.0, 1.0, 0.0, 1.0, 1.0, 0.0, 1.0, 0.0, 0.0, 1.0, 0.0, 1.0, 1.0, 0.0, 1.0, 0.0, 0.0, 1.0, 0.0, 1.0, 1.0, 0.0, 1.0, 0.0, 0.0, 1.0, 0.0, 1.0, 1.0, 0.0, 1.0, 0.0, 0.0, 1.0, 0.0, 1.0, 1.0, 0.0, 1.0, 0.0, 0.0, 1.0, 0.0, 1.0, 1.0, 0.0, 1.0, 0.0, 0.0, 1.0, 0.0, 1.0, 1.0, 0.0, 1.0, 0.0, 0.0, 1.0, 0.0, 1.0, 1.0, 0.0, 1.0, 0.0, 0.0, 1.0, 0.0, 1.0, 1.0, 0.0, 1.0, 0.0, 0.0, 1.0, 0.0, 1.0, 1.0, 0.0, 1.0, 0.0, 0.0, 1.0, 0.0, 1.0, 1.0, 0.0, 1.0, 0.0, 0.0, 1.0, 0.0, 1.0, 1.0, 0.0, 1.0, 0.0, 0.0, 1.0, 0.0, 1.0, 1.0, 0.0, 1.0, 0.0, 0.0, 1.0, 0.0, 1.0, 1.0, 0.0, 1.0, 0.0, 0.0, 1.0, 0.0, 1.0, 1.0, 0.0, 1.0, 0.0, 0.0, 1.0, 0.0, 1.0, 1.0, 0.0, 1.0, 0.0, 0.0, 1.0, 0.0, 1.0, 1.0, 0.0, 1.0, 0.0, 0.0, 1.0, 0.0, 1.0, 1.0, 0.0, 1.0, 0.0, 0.0, 1.0, 0.0, 1.0, 1.0, 0.0, 1.0, 0.0, 0.0, 1.0, 0.0, 1.0, 1.0, 0.0, 1.0, 0.0, 0.0, 1.0, 0.0, 1.0, 1.0, 0.0, 1.0, 0.0, 0.0, 1.0, 0.0, 1.0, 1.0, 0.0, 1.0, 0.0, 0.0, 1.0, 0.0, 1.0, 1.0, 0.0, 1.0, 0.0, 0.0, 1.0, 0.0, 1.0, 1.0, 0.0, 1.0, 0.0, 0.0, 1.0, 0.0, 1.0, 1.0, 0.0, 1.0, 0.0, 0.0, 1.0, 0.0, 1.0, 1.0, 0.0, 1.0, 0.0, 0.0, 1.0, 0.0, 1.0, 1.0, 0.0, 1.0, 0.0, 0.0, 1.0, 0.0, 1.0, 1.0, 0.0, 1.0, 0.0, 0.0, 1.0, 0.0, 1.0, 1.0, 0.0, 1.0, 0.0, 0.0, 1.0, 0.0, 1.0, 1.0, 0.0, 1.0, 0.0, 0.0, 1.0, 0.0, 1.0, 1.0, 0.0, 1.0, 0.0, 0.0, 1.0, 0.0, 1.0, 1.0, 0.0, 1.0, 0.0, 0.0, 1.0, 0.0, 1.0, 1.0, 0.0, 1.0, 0.0, 0.0, 1.0, 0.0, 1.0, 1.0, 0.0, 1.0, 0.0, 0.0, 1.0, 0.0, 1.0, 1.0, 0.0, 1.0, 0.0, 0.0, 1.0, 0.0, 1.0, 1.0, 0.0, 1.0, 0.0, 0.0, 1.0, 0.0, 1.0, 1.0, 0.0, 1.0, 0.0, 0.0, 1.0, 0.0, 1.0, 1.0, 0.0, 1.0, 0.0, 0.0, 1.0, 0.0, 1.0, 1.0, 0.0, 1.0, 0.0, 0.0, 1.0, 0.0, 1.0, 1.0, 0.0, 1.0, 0.0, 0.0, 1.0, 0.0, 1.0, 1.0, 0.0, 1.0, 0.0, 0.0, 1.0, 0.0, 1.0, 1.0, 0.0, 1.0, 0.0, 0.0, 1.0, 0.0, 1.0, 1.0, 0.0, 1.0, 0.0, 0.0, 1.0, 0.0, 1.0, 1.0, 0.0, 1.0, 0.0, 0.0, 1.0, 0.0, 1.0, 1.0, 0.0, 1.0, 0.0, 0.0, 1.0, 0.0, 1.0, 1.0, 0.0, 1.0, 0.0, 0.0, 1.0, 0.0, 1.0, 1.0, 0.0, 1.0, 0.0, 0.0, 1.0, 0.0, 1.0, 1.0, 0.0, 1.0, 0.0, 0.0, 1.0, 0.0, 1.0, 1.0, 0.0, 1.0, 0.0, 0.0, 1.0, 0.0, 1.0, 1.0, 0.0, 1.0, 0.0, 0.0, 1.0, 0.0, 1.0, 1.0, 0.0, 1.0, 0.0, 0.0, 1.0, 0.0, 1.0, 1.0, 0.0, 1.0, 0.0, 0.0, 1.0, 0.0, 1.0, 1.0, 0.0, 1.0, 0.0, 0.0, 1.0, 0.0, 1.0, 1.0, 0.0, 1.0, 0.0, 0.0, 1.0, 0.0, 1.0, 1.0, 0.0, 1.0, 0.0, 0.0, 1.0, 0.0, 1.0, 1.0, 0.0, 1.0, 0.0, 0.0, 1.0, 0.0, 1.0, 1.0, 0.0, 1.0, 0.0, 0.0, 1.0, 0.0, 1.0, 1.0, 0.0, 1.0, 0.0, 0.0, 1.0, 0.0, 1.0, 1.0, 0.0, 1.0, 0.0, 0.0, 1.0, 0.0, 1.0, 1.0, 0.0, 1.0, 0.0, 0.0, 1.0, 0.0, 1.0, 1.0, 0.0, 1.0, 0.0, 0.0, 1.0, 0.0, 1.0, 1.0, 0.0, 1.0, 0.0, 0.0, 1.0, 0.0, 1.0, 1.0, 0.0, 1.0, 0.0, 0.0, 1.0, 0.0, 1.0, 1.0, 0.0, 1.0, 0.0, 0.0, 1.0, 0.0, 1.0, 1.0, 0.0, 1.0, 0.0, 0.0, 1.0, 0.0, 1.0, 1.0, 0.0, 1.0, 0.0, 0.0, 1.0, 0.0, 1.0, 1.0, 0.0, 1.0, 0.0, 0.0, 1.0, 0.0, 1.0, 1.0, 0.0, 1.0, 0.0, 0.0, 1.0, 0.0, 1.0, 1.0, 0.0, 1.0, 0.0, 0.0, 1.0, 0.0, 1.0, 1.0, 0.0, 1.0, 0.0, 0.0, 1.0, 0.0, 1.0, 1.0, 0.0, 1.0, 0.0, 0.0, 1.0, 0.0, 1.0, 1.0, 0.0, 1.0, 0.0, 0.0, 1.0, 0.0, 1.0, 1.0, 0.0, 1.0, 0.0, 0.0, 1.0, 0.0, 1.0, 1.0, 0.0, 1.0, 0.0, 0.0, 1.0, 0.0, 1.0, 1.0, 0.0, 1.0, 0.0, 0.0, 1.0, 0.0, 1.0, 1.0, 0.0, 1.0, 0.0, 0.0, 1.0, 0.0, 1.0, 1.0, 0.0, 1.0, 0.0, 0.0, 1.0, 0.0, 1.0, 1.0, 0.0, 1.0, 0.0, 0.0, 1.0, 0.0, 1.0, 1.0, 0.0, 1.0, 0.0, 0.0, 1.0, 0.0, 1.0, 1.0, 0.0, 1.0, 0.0, 0.0, 1.0, 0.0, 1.0, 1.0, 0.0, 1.0, 0.0, 0.0, 1.0, 0.0, 1.0, 1.0, 0.0, 1.0, 0.0, 0.0, 1.0, 0.0, 1.0, 1.0, 0.0, 1.0, 0.0, 0.0, 1.0, 0.0, 1.0, 1.0, 0.0, 1.0, 0.0, 0.0, 1.0, 0.0, 1.0, 1.0, 0.0, 1.0, 0.0, 0.0, 1.0, 0.0, 1.0, 1.0, 0.0, 1.0, 0.0, 0.0, 1.0, 0.0, 1.0, 1.0, 0.0, 1.0, 0.0, 0.0, 1.0, 0.0, 1.0, 1.0, 0.0, 1.0, 0.0, 0.0, 1.0, 0.0, 1.0, 1.0, 0.0, 1.0, 0.0, 0.0, 1.0, 0.0, 1.0, 1.0, 0.0, 1.0, 0.0, 0.0, 1.0, 0.0, 1.0, 1.0, 0.0, 1.0, 0.0, 0.0, 1.0, 0.0, 1.0, 1.0, 0.0, 1.0, 0.0, 0.0, 1.0, 0.0, 1.0, 1.0, 0.0, 1.0, 0.0, 0.0, 1.0, 0.0, 1.0, 1.0, 0.0, 1.0, 0.0, 0.0, 1.0, 0.0, 1.0, 1.0, 0.0, 1.0, 0.0, 0.0, 1.0, 0.0, 1.0, 1.0, 0.0, 1.0, 0.0, 0.0, 1.0, 0.0, 1.0, 1.0, 0.0, 1.0, 0.0, 0.0, 1.0, 0.0, 1.0, 1.0, 0.0, 1.0, 0.0, 0.0, 1.0, 0.0, 1.0, 1.0, 0.0, 1.0, 0.0, 0.0, 1.0, 0.0, 1.0, 1.0, 0.0, 1.0, 0.0, 0.0, 1.0, 0.0, 1.0, 1.0, 0.0, 1.0, 0.0, 0.0, 1.0, 0.0, 1.0, 1.0, 0.0, 1.0, 0.0, 0.0, 1.0, 0.0, 1.0, 1.0, 0.0, 1.0, 0.0, 0.0, 1.0, 0.0, 1.0, 1.0, 0.0, 1.0, 0.0, 0.0, 1.0, 0.0, 1.0, 1.0, 0.0, 1.0, 0.0, 0.0, 1.0, 0.0, 1.0, 1.0, 0.0, 1.0, 0.0, 0.0, 1.0, 0.0, 1.0, 1.0, 0.0, 1.0, 0.0, 0.0, 1.0, 0.0, 1.0, 1.0, 0.0, 1.0, 0.0, 0.0, 1.0, 0.0, 1.0, 1.0, 0.0, 1.0, 0.0, 0.0, 1.0, 0.0, 1.0, 1.0, 0.0, 1.0, 0.0, 0.0, 1.0, 0.0, 1.0, 1.0, 0.0, 1.0, 0.0, 0.0, 1.0, 0.0, 1.0, 1.0, 0.0, 1.0, 0.0, 0.0, 1.0, 0.0, 1.0, 1.0, 0.0, 1.0, 0.0, 0.0, 1.0, 0.0, 1.0, 1.0, 0.0, 1.0, 0.0, 0.0, 1.0, 0.0, 1.0, 1.0, 0.0, 1.0, 0.0, 0.0, 1.0, 0.0, 1.0, 1.0, 0.0, 1.0, 0.0, 0.0, 1.0, 0.0, 1.0, 1.0, 0.0, 1.0, 0.0, 0.0, 1.0, 0.0, 1.0, 1.0, 0.0, 1.0, 0.0, 0.0, 1.0, 0.0, 1.0, 1.0, 0.0, 1.0, 0.0, 0.0, 1.0, 0.0, 1.0, 1.0, 0.0, 1.0, 0.0, 0.0, 1.0, 0.0, 1.0, 1.0, 0.0, 1.0, 0.0, 0.0, 1.0, 0.0, 1.0, 1.0, 0.0, 1.0, 0.0, 0.0, 1.0, 0.0, 1.0, 1.0, 0.0, 1.0, 0.0, 0.0, 1.0, 0.0, 1.0, 1.0, 0.0, 1.0, 0.0, 0.0, 1.0, 0.0, 1.0, 1.0, 0.0, 1.0, 0.0, 0.0, 1.0, 0.0, 1.0, 1.0, 0.0, 1.0, 0.0, 0.0, 1.0, 0.0, 1.0, 1.0, 0.0, 1.0, 0.0, 0.0, 1.0, 0.0, 1.0, 1.0, 0.0, 1.0, 0.0, 0.0, 1.0, 0.0, 1.0, 1.0, 0.0, 1.0, 0.5, 1.0, 0.7939, 0.9045, 0.9755, 0.6545, 0.9755, 0.3455, 0.7939, 0.09549, 0.5, 0.0, 0.2061, 0.09549, 0.02447, 0.3455, 0.02447, 0.6545, 0.2061, 0.9045, 0.0, 0.0, 1.0, 0.0, 1.0, 1.0, 0.0, 1.0, 0.0, 0.0, 1.0, 0.0, 1.0, 1.0, 0.0, 1.0, 0.0, 0.0, 1.0, 0.0, 1.0, 1.0, 0.0, 1.0, 0.0, 0.0, 1.0, 0.0, 1.0, 1.0, 0.0, 1.0, 0.0, 0.0, 1.0, 0.0, 1.0, 1.0, 0.0, 1.0, 0.0, 0.0, 1.0, 0.0, 1.0, 1.0, 0.0, 1.0, 0.0, 0.0, 1.0, 0.0, 1.0, 1.0, 0.0, 1.0, 0.0, 0.0, 1.0, 0.0, 1.0, 1.0, 0.0, 1.0, 0.0, 0.0, 1.0, 0.0, 1.0, 1.0, 0.0, 1.0, 0.0, 0.0, 1.0, 0.0, 1.0, 1.0, 0.0, 1.0, 0.0, 0.0, 1.0, 0.0, 1.0, 1.0, 0.0, 1.0, 0.0, 0.0, 1.0, 0.0, 1.0, 1.0, 0.0, 1.0, 0.0, 0.0, 1.0, 0.0, 1.0, 1.0, 0.0, 1.0, 0.0, 0.0, 1.0, 0.0, 1.0, 1.0, 0.0, 1.0, 0.0, 0.0, 1.0, 0.0, 1.0, 1.0, 0.0, 1.0, 0.0, 0.0, 1.0, 0.0, 1.0, 1.0, 0.0, 1.0, 0.0, 0.0, 1.0, 0.0, 1.0, 1.0, 0.0, 1.0, 0.0, 0.0, 1.0, 0.0, 1.0, 1.0, 0.0, 1.0, 0.0, 0.0, 1.0, 0.0, 1.0, 1.0, 0.0, 1.0, 0.0, 0.0, 1.0, 0.0, 1.0, 1.0, 0.0, 1.0, 0.0, 0.0, 1.0, 0.0, 1.0, 1.0, 0.0, 1.0, 0.0, 0.0, 1.0, 0.0, 1.0, 1.0, 0.0, 1.0, 0.0, 0.0, 1.0, 0.0, 1.0, 1.0, 0.0, 1.0, 0.0, 0.0, 1.0, 0.0, 1.0, 1.0, 0.0, 1.0, 0.0, 0.0, 1.0, 0.0, 1.0, 1.0, 0.0, 1.0, 0.0, 0.0, 1.0, 0.0, 1.0, 1.0, 0.0, 1.0, 0.0, 0.0, 1.0, 0.0, 1.0, 1.0, 0.0, 1.0, 0.0, 0.0, 1.0, 0.0, 1.0, 1.0, 0.0, 1.0, 0.0, 0.0, 1.0, 0.0, 1.0, 1.0, 0.0, 1.0, 0.0, 0.0, 1.0, 0.0, 1.0, 1.0, 0.0, 1.0, 0.0, 0.0, 1.0, 0.0, 1.0, 1.0, 0.0, 1.0, 0.0, 0.0, 1.0, 0.0, 1.0, 1.0, 0.0, 1.0, 0.0, 0.0, 1.0, 0.0, 1.0, 1.0, 0.0, 1.0, 0.0, 0.0, 1.0, 0.0, 1.0, 1.0, 0.0, 1.0, 0.0, 0.0, 1.0, 0.0, 1.0, 1.0, 0.0, 1.0, 0.0, 0.0, 1.0, 0.0, 1.0, 1.0, 0.0, 1.0, 0.0, 0.0, 1.0, 0.0, 1.0, 1.0, 0.0, 1.0, 0.0, 0.0, 1.0, 0.0, 1.0, 1.0, 0.0, 1.0, 0.0, 0.0, 1.0, 0.0, 1.0, 1.0, 0.0, 1.0, 0.0, 0.0, 1.0, 0.0, 1.0, 1.0, 0.0, 1.0, 0.0, 0.0, 1.0, 0.0, 1.0, 1.0, 0.0, 1.0, 0.0, 0.0, 1.0, 0.0, 1.0, 1.0, 0.0, 1.0, 0.0, 0.0, 1.0, 0.0, 1.0, 1.0, 0.0, 1.0, 0.0, 0.0, 1.0, 0.0, 1.0, 1.0, 0.0, 1.0, 0.0, 0.0, 1.0, 0.0, 1.0, 1.0, 0.0, 1.0, 0.0, 0.0, 1.0, 0.0, 1.0, 1.0, 0.0, 1.0, 0.0, 0.0, 1.0, 0.0, 1.0, 1.0, 0.0, 1.0])
me_cube_003.materials.append(mat_material)
me_cube_003.update()

# ---- objects
ob_player_ref = bpy.data.objects.new('player ref', me_cube_001)
ob_cube_001 = bpy.data.objects.new('Cube.001', me_cube_003)

# ---- transforms, parenting, visibility, modifiers, constraints
ob_player_ref.location = (0.0, 0.0, 1.0)
ob_player_ref.scale = (0.5, 0.5, 1.0)
ob_cube_001.location = (0.0, 0.0, 0.0)
_m = ob_cube_001.modifiers.new('Subdivision', 'SUBSURF')
_m.render_levels = 1

# ---- collection membership
col_collection.objects.link(ob_player_ref)
col_collection.objects.link(ob_cube_001)

# ---- scene / render settings (as saved in the file)
scene.frame_start = 1; scene.frame_end = 250; scene.frame_set(1)
scene.render.engine = 'BLENDER_EEVEE_NEXT'
bpy.context.view_layer.update()

# ---- added for rendering (the .blend has no active camera and no usable light): camera, sun
cam_auto = bpy.data.cameras.new('AutoCamera')
cam_auto.lens = 50.0
cam_auto.sensor_width = 36.0
cam_auto.clip_end = 3840.82
ob_auto_camera = bpy.data.objects.new('AutoCamera', cam_auto)
scene.collection.objects.link(ob_auto_camera)
ob_auto_camera.location = (252.52, -350.37, 184.671)
ob_auto_camera.rotation_euler = (1.09748, -7.21219e-08, 0.694738)
scene.camera = ob_auto_camera
light_auto_sun = bpy.data.lights.new('AutoSun', 'SUN')
light_auto_sun.energy = 3.0
light_auto_sun.angle = 0.0523599
ob_auto_sun = bpy.data.objects.new('AutoSun', light_auto_sun)
scene.collection.objects.link(ob_auto_sun)
ob_auto_sun.rotation_euler = (0.872665, 0.174533, 0.523599)
bpy.context.view_layer.update()
